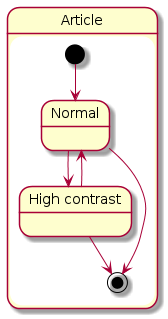

The diagram above was rendered by PlantUML. Its source (embedded in the PNG):
@startuml
state Article {
  state "Normal" as A
  state "High contrast" as B

  [*] --> A
  
  A --> B
  B --> A

  A --> [*]  
  B --> [*]
}
@enduml